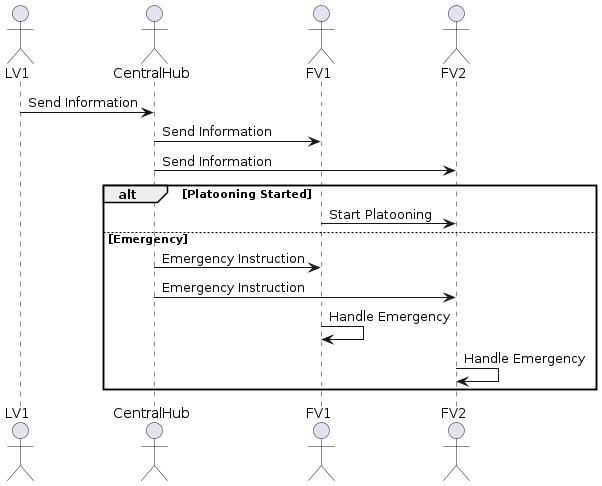

The diagram above was rendered by PlantUML. Its source (embedded in the PNG):
@startuml
actor LV1
    actor CentralHub
    actor FV1
    actor FV2

    LV1 -> CentralHub: Send Information
    CentralHub -> FV1: Send Information
    CentralHub -> FV2: Send Information

    alt Platooning Started
        FV1 -> FV2: Start Platooning
    else Emergency
        CentralHub -> FV1: Emergency Instruction
        CentralHub -> FV2: Emergency Instruction
        FV1 -> FV1: Handle Emergency
        FV2 -> FV2: Handle Emergency
    end
@enduml